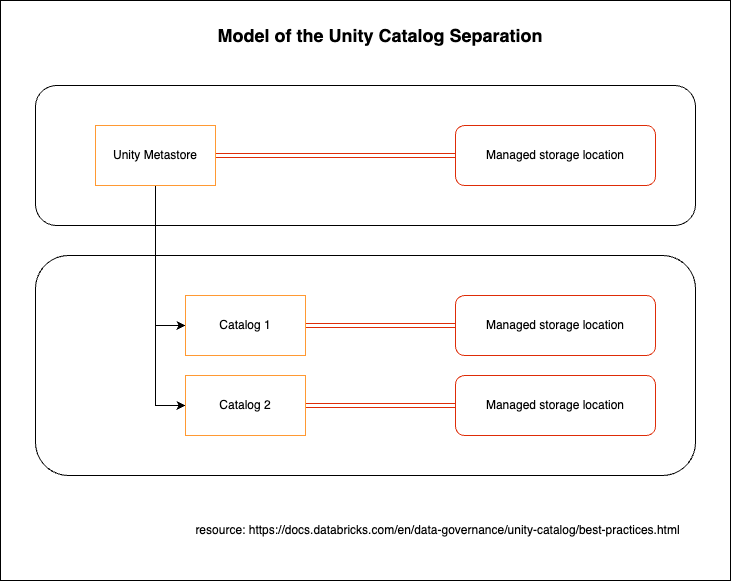

The diagram above was exported from draw.io. Its source (the exported page's mxGraphModel, read from the mxfile embedded in the PNG):
<mxGraphModel dx="1266" dy="565" grid="1" gridSize="10" guides="1" tooltips="1" connect="1" arrows="1" fold="1" page="1" pageScale="1" pageWidth="850" pageHeight="1100" math="0" shadow="0">
  <root>
    <mxCell id="0" />
    <mxCell id="1" parent="0" />
    <mxCell id="yC7UWg2WwtKaXnEMZHX6-15" value="" style="rounded=0;whiteSpace=wrap;html=1;" vertex="1" parent="1">
      <mxGeometry x="60" y="20" width="730" height="580" as="geometry" />
    </mxCell>
    <mxCell id="yC7UWg2WwtKaXnEMZHX6-6" value="" style="rounded=1;whiteSpace=wrap;html=1;" vertex="1" parent="1">
      <mxGeometry x="95" y="275" width="660" height="220" as="geometry" />
    </mxCell>
    <mxCell id="yC7UWg2WwtKaXnEMZHX6-1" value="" style="rounded=1;whiteSpace=wrap;html=1;" vertex="1" parent="1">
      <mxGeometry x="95" y="105" width="660" height="140" as="geometry" />
    </mxCell>
    <mxCell id="yC7UWg2WwtKaXnEMZHX6-4" style="edgeStyle=orthogonalEdgeStyle;rounded=0;orthogonalLoop=1;jettySize=auto;html=1;exitX=1;exitY=0.5;exitDx=0;exitDy=0;entryX=0;entryY=0.5;entryDx=0;entryDy=0;shape=link;fillColor=#DE2C08;strokeColor=#DE2C08;" edge="1" parent="1" source="yC7UWg2WwtKaXnEMZHX6-2" target="yC7UWg2WwtKaXnEMZHX6-3">
      <mxGeometry relative="1" as="geometry" />
    </mxCell>
    <mxCell id="yC7UWg2WwtKaXnEMZHX6-9" style="edgeStyle=orthogonalEdgeStyle;rounded=0;orthogonalLoop=1;jettySize=auto;html=1;exitX=0.5;exitY=1;exitDx=0;exitDy=0;entryX=0;entryY=0.5;entryDx=0;entryDy=0;" edge="1" parent="1" source="yC7UWg2WwtKaXnEMZHX6-2" target="yC7UWg2WwtKaXnEMZHX6-7">
      <mxGeometry relative="1" as="geometry" />
    </mxCell>
    <mxCell id="yC7UWg2WwtKaXnEMZHX6-14" style="edgeStyle=orthogonalEdgeStyle;rounded=0;orthogonalLoop=1;jettySize=auto;html=1;entryX=0;entryY=0.5;entryDx=0;entryDy=0;" edge="1" parent="1" source="yC7UWg2WwtKaXnEMZHX6-2" target="yC7UWg2WwtKaXnEMZHX6-12">
      <mxGeometry relative="1" as="geometry" />
    </mxCell>
    <mxCell id="yC7UWg2WwtKaXnEMZHX6-2" value="Unity Metastore" style="rounded=0;whiteSpace=wrap;html=1;strokeColor=#FF9933;" vertex="1" parent="1">
      <mxGeometry x="155" y="145" width="120" height="60" as="geometry" />
    </mxCell>
    <mxCell id="yC7UWg2WwtKaXnEMZHX6-3" value="Managed storage location" style="rounded=1;whiteSpace=wrap;html=1;shadow=0;strokeColor=#DE2C08;" vertex="1" parent="1">
      <mxGeometry x="515" y="145" width="200" height="60" as="geometry" />
    </mxCell>
    <mxCell id="yC7UWg2WwtKaXnEMZHX6-10" style="edgeStyle=orthogonalEdgeStyle;rounded=0;orthogonalLoop=1;jettySize=auto;html=1;entryX=0;entryY=0.5;entryDx=0;entryDy=0;shape=link;strokeColor=#DE2C08;" edge="1" parent="1" source="yC7UWg2WwtKaXnEMZHX6-7" target="yC7UWg2WwtKaXnEMZHX6-8">
      <mxGeometry relative="1" as="geometry" />
    </mxCell>
    <mxCell id="yC7UWg2WwtKaXnEMZHX6-7" value="Catalog 1" style="rounded=0;whiteSpace=wrap;html=1;strokeColor=#FF9933;" vertex="1" parent="1">
      <mxGeometry x="245" y="315" width="120" height="60" as="geometry" />
    </mxCell>
    <mxCell id="yC7UWg2WwtKaXnEMZHX6-8" value="Managed storage location" style="rounded=1;whiteSpace=wrap;html=1;strokeColor=#DE2C08;" vertex="1" parent="1">
      <mxGeometry x="515" y="315" width="200" height="60" as="geometry" />
    </mxCell>
    <mxCell id="yC7UWg2WwtKaXnEMZHX6-11" style="edgeStyle=orthogonalEdgeStyle;rounded=0;orthogonalLoop=1;jettySize=auto;html=1;entryX=0;entryY=0.5;entryDx=0;entryDy=0;shape=link;strokeColor=#DE2C08;" edge="1" parent="1" source="yC7UWg2WwtKaXnEMZHX6-12" target="yC7UWg2WwtKaXnEMZHX6-13">
      <mxGeometry relative="1" as="geometry" />
    </mxCell>
    <mxCell id="yC7UWg2WwtKaXnEMZHX6-12" value="Catalog 2" style="rounded=0;whiteSpace=wrap;html=1;strokeColor=#FF9933;" vertex="1" parent="1">
      <mxGeometry x="245" y="395" width="120" height="60" as="geometry" />
    </mxCell>
    <mxCell id="yC7UWg2WwtKaXnEMZHX6-13" value="Managed storage location" style="rounded=1;whiteSpace=wrap;html=1;strokeColor=#DE2C08;" vertex="1" parent="1">
      <mxGeometry x="515" y="395" width="200" height="60" as="geometry" />
    </mxCell>
    <mxCell id="yC7UWg2WwtKaXnEMZHX6-16" value="&lt;h2&gt;Model of the Unity Catalog Separation&lt;/h2&gt;" style="text;html=1;align=center;verticalAlign=middle;whiteSpace=wrap;rounded=0;" vertex="1" parent="1">
      <mxGeometry x="230" y="40" width="420" height="30" as="geometry" />
    </mxCell>
    <mxCell id="yC7UWg2WwtKaXnEMZHX6-18" value="resource: https://docs.databricks.com/en/data-governance/unity-catalog/best-practices.html" style="text;html=1;align=center;verticalAlign=middle;whiteSpace=wrap;rounded=0;" vertex="1" parent="1">
      <mxGeometry x="240" y="535" width="515" height="30" as="geometry" />
    </mxCell>
  </root>
</mxGraphModel>